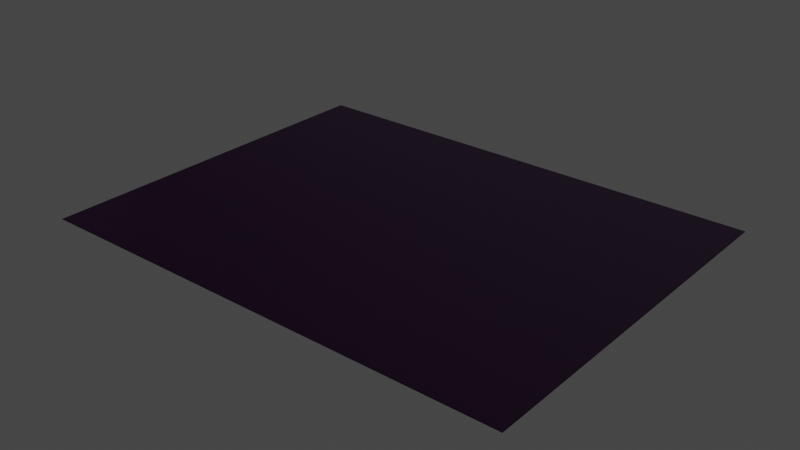 # Source: carpets.blend  (saved by Blender 3.1.7; exported with 4.5.12 LTS)
import bpy
from mathutils import Matrix  # noqa: F401  (used for matrix-valued properties, if any)

bpy.ops.wm.read_factory_settings(use_empty=True)
scene = bpy.context.scene
scene.name = 'Scene'

# ---- images (referenced by path relative to the original .blend; pixels are not part of the script)
import os
ASSET_DIR = os.environ.get("B2B_ASSET_DIR", "")  # directory of the original .blend (textures are referenced by path, not embedded)
HERE = os.path.dirname(os.path.abspath(__file__))  # packed textures are extracted next to this script under _unpacked/

def load_image(name, relpath, width, height, colorspace="sRGB"):
    """Load a texture the original file referenced (path relative to the .blend, or extracted next to this script)."""
    p = next((c for c in (os.path.join(HERE, relpath), os.path.join(ASSET_DIR, relpath)) if relpath and os.path.exists(c)), "")
    if p:
        img = bpy.data.images.load(p, check_existing=True)
        img.name = name
    else:  # same state as the original file: an image datablock whose file is absent (Cycles renders it pink)
        img = bpy.data.images.new(name, width, height)
        img.source = "FILE"
        img.filepath = "//" + (relpath or name)
    img.colorspace_settings.name = colorspace
    return img
img_red_int_carpet_df_texture_dds = load_image('red_int_carpet_df.texture.dds', 'red_int_carpet_df.texture.dds', 1024, 1024, 'sRGB')
img_red_int_blank_nm_texture_dds = load_image('red_int_blank_nm.texture.dds', 'red_int_blank_nm.texture.dds', 1024, 1024, 'Non-Color')

# ---- materials (node trees are filled in below, after node groups)
mat_mat_int_carpet = bpy.data.materials.new('mat_int_carpet')
mat_mat_int_carpet.use_backface_culling = True
mat_mat_int_carpet.use_transparent_shadow = False

# ---- node groups
ng_pd2_df_nm_vtxcol = bpy.data.node_groups.new('PD2 DF:NM:VtxCol', 'ShaderNodeTree')
_s = ng_pd2_df_nm_vtxcol.interface.new_socket(name='BSDF Mat.', in_out='OUTPUT', socket_type='NodeSocketShader')
_s = ng_pd2_df_nm_vtxcol.interface.new_socket(name='DF Color (sRGB)', in_out='INPUT', socket_type='NodeSocketColor')
_s = ng_pd2_df_nm_vtxcol.interface.new_socket(name='DF Alpha (sRGB)', in_out='INPUT', socket_type='NodeSocketFloat')
_s.subtype = 'FACTOR'
_s = ng_pd2_df_nm_vtxcol.interface.new_socket(name='NM Color (Linear)', in_out='INPUT', socket_type='NodeSocketColor')
_s.default_value = (0.5, 0.5, 0.5, 1.0)
_s = ng_pd2_df_nm_vtxcol.interface.new_socket(name='NM Alpha (Linear)', in_out='INPUT', socket_type='NodeSocketFloat')
_s.subtype = 'FACTOR'
_s = ng_pd2_df_nm_vtxcol.interface.new_socket(name='Vertex Col. Color', in_out='INPUT', socket_type='NodeSocketColor')
_N = ng_pd2_df_nm_vtxcol.nodes; _L = ng_pd2_df_nm_vtxcol.links
n0 = _N.new('NodeGroupOutput'); n0.name = 'Group Output'; n0.location = (1220, -20)
n1 = _N.new('ShaderNodeBsdfPrincipled'); n1.name = 'Principled BSDF'; n1.location = (940, 0)
n1.distribution = 'GGX'
n1.subsurface_method = 'BURLEY'
n1.inputs[1].default_value = 0.5
n1.inputs[3].default_value = 1.45
n1.inputs[27].default_value = (0.0, 0.0, 0.0, 1.0)
n1.inputs[28].default_value = 1.0
n2 = _N.new('ShaderNodeMix'); n2.name = 'Mix.005'; n2.location = (380, 0)
n2.data_type = 'RGBA'
n2.blend_type = 'MULTIPLY'
n2.inputs[0].default_value = 1.0
n3 = _N.new('NodeGroupInput'); n3.name = 'PD2 DF:NM:VtxCol'; n3.location = (0, 0)
n3.label = 'PD2 DF:NM:VtxCol'
n3.width = 224
n4 = _N.new('ShaderNodeSeparateColor'); n4.name = 'Separate RGB'; n4.location = (280, -420)
n5 = _N.new('ShaderNodeCombineColor'); n5.name = 'Combine RGB'; n5.location = (440, -420)
n5.inputs[2].default_value = 1.0
n6 = _N.new('ShaderNodeNormalMap'); n6.name = 'Normal Map'; n6.location = (600, -420)
n6.width = 148
n7 = _N.new('ShaderNodeInvert'); n7.name = 'Invert'; n7.location = (380, -180)
n7.inputs[0].default_value = 0.666
_L.new(n4.outputs[0], n5.inputs[1])
_L.new(n5.outputs[0], n6.inputs[1])
_L.new(n2.outputs[2], n1.inputs[0])
_L.new(n6.outputs[0], n1.inputs[5])
_L.new(n1.outputs[0], n0.inputs[0])
_L.new(n3.outputs[4], n2.inputs[7])
_L.new(n3.outputs[1], n1.inputs[13])
_L.new(n3.outputs[0], n2.inputs[6])
_L.new(n3.outputs[2], n4.inputs[0])
_L.new(n3.outputs[3], n5.inputs[0])
_L.new(n7.outputs[0], n1.inputs[2])
_L.new(n3.outputs[1], n7.inputs[1])
n0.is_active_output = True

# ---- material node trees
mat_mat_int_carpet.use_nodes = True; mat_mat_int_carpet.node_tree.nodes.clear()
_N = mat_mat_int_carpet.node_tree.nodes; _L = mat_mat_int_carpet.node_tree.links
n0 = _N.new('ShaderNodeOutputMaterial'); n0.name = 'Material Output'; n0.location = (320, 270)
n1 = _N.new('ShaderNodeGroup'); n1.name = 'Group'; n1.location = (99, 279)
n1.node_tree = ng_pd2_df_nm_vtxcol
n2 = _N.new('ShaderNodeTexImage'); n2.name = 'Image Texture'; n2.location = (-258, 318)
n2.image = img_red_int_carpet_df_texture_dds
n3 = _N.new('ShaderNodeVertexColor'); n3.name = 'Vertex Color'; n3.location = (141, 6)
n4 = _N.new('ShaderNodeTexImage'); n4.name = 'Image Texture.001'; n4.location = (-260, 49)
n4.image = img_red_int_blank_nm_texture_dds
_L.new(n1.outputs[0], n0.inputs[0])
_L.new(n2.outputs[0], n1.inputs[0])
_L.new(n2.outputs[1], n1.inputs[1])
_L.new(n4.outputs[0], n1.inputs[2])
_L.new(n4.outputs[1], n1.inputs[3])
_L.new(n3.outputs[0], n1.inputs[4])
n0.is_active_output = True

# ---- world
world_world = bpy.data.worlds.new('World'); scene.world = world_world
world_world.use_nodes = True; world_world.node_tree.nodes.clear()
_N = world_world.node_tree.nodes; _L = world_world.node_tree.links
n0 = _N.new('ShaderNodeOutputWorld'); n0.name = 'World Output'; n0.location = (300, 300)
n1 = _N.new('ShaderNodeBackground'); n1.name = 'Background'; n1.location = (10, 300)
n1.inputs[0].default_value = (0.05088, 0.05088, 0.05088, 1.0)
_L.new(n1.outputs[0], n0.inputs[0])
n0.is_active_output = True
world_world.color = (0.05088, 0.05088, 0.05088)
world_world.use_sun_shadow = False
world_world.sun_shadow_jitter_overblur = 0.0

# ---- meshes
me_g_g = bpy.data.meshes.new('g_g')
me_g_g.from_pydata([(-1.49e-08, -10.75, 0.0), (-14.0, -10.75, 0.0), (-14.0, 0.0, 0.0), (-1.49e-08, 0.0, 0.0), (-0.02, -10.73, 0.01), (-13.98, -10.73, 0.01), (-0.02, -0.02, 0.01), (-13.98, -0.02, 0.01)], [], [(4, 6, 7, 5), (4, 5, 1, 0), (6, 4, 0, 3), (7, 6, 3, 2), (5, 7, 2, 1)])
me_g_g.polygons.foreach_set('use_smooth', [True] * 5)
_uv = me_g_g.uv_layers.new(name='UVMap')
_uv.uv.foreach_set('vector', [3.99, -2.177, 3.99, 3.178, -2.99, 3.178, -2.99, -2.177, 3.99, -2.177, -2.99, -2.177, -3.0, -2.188, 4.0, -2.188, 3.99, 3.178, 3.99, -2.177, 4.0, -2.188, 4.0, 3.188, -2.99, 3.178, 3.99, 3.178, 4.0, 3.188, -3.0, 3.188, -2.99, -2.177, -2.99, 3.178, -3.0, 3.188, -3.0, -2.188])
_ca = me_g_g.color_attributes.new('Col', 'BYTE_COLOR', 'CORNER')
_ca.data.foreach_set('color', [0.03071, 0.03689, 0.04231, 1.0, 0.03071, 0.03689, 0.04231, 1.0, 0.03071, 0.03689, 0.04231, 1.0, 0.03071, 0.03689, 0.04231, 1.0, 0.03071, 0.03689, 0.04231, 1.0, 0.03071, 0.03689, 0.04231, 1.0, 0.005182, 0.006049, 0.006995, 1.0, 0.005182, 0.006049, 0.006995, 1.0, 0.03071, 0.03689, 0.04231, 1.0, 0.03071, 0.03689, 0.04231, 1.0, 0.005182, 0.006049, 0.006995, 1.0, 0.005182, 0.006049, 0.006995, 1.0, 0.03071, 0.03689, 0.04231, 1.0, 0.03071, 0.03689, 0.04231, 1.0, 0.005182, 0.006049, 0.006995, 1.0, 0.005182, 0.006049, 0.006995, 1.0, 0.03071, 0.03689, 0.04231, 1.0, 0.03071, 0.03689, 0.04231, 1.0, 0.005182, 0.006049, 0.006995, 1.0, 0.005182, 0.006049, 0.006995, 1.0])
me_g_g.materials.append(mat_mat_int_carpet)
me_g_g.use_remesh_fix_poles = True
me_g_g.use_remesh_preserve_attributes = False
me_g_g.use_paint_bone_selection = False
me_g_g.use_paint_mask_vertex = True
me_g_g.update()
me_g_g.normals_split_custom_set([tuple(v) for v in zip(*[iter([0.1753, -0.1753, 0.9688, 0.1753, 0.1753, 0.9688, -0.1753, 0.1753, 0.9688, -0.1753, -0.1753, 0.9688, 0.1753, -0.1753, 0.9688, -0.1753, -0.1753, 0.9688, -0.2357, -0.2357, 0.9428, 0.2357, -0.2357, 0.9428, 0.1753, 0.1753, 0.9688, 0.1753, -0.1753, 0.9688, 0.2357, -0.2357, 0.9428, 0.2357, 0.2357, 0.9428, -0.1753, 0.1753, 0.9688, 0.1753, 0.1753, 0.9688, 0.2357, 0.2357, 0.9428, -0.2357, 0.2357, 0.9428, -0.1753, -0.1753, 0.9688, -0.1753, 0.1753, 0.9688, -0.2357, 0.2357, 0.9428, -0.2357, -0.2357, 0.9428])] * 3)])

# ---- objects
ob_g_g = bpy.data.objects.new('g_g', me_g_g)
ob_rp_root = bpy.data.objects.new('rp_root', None)

# ---- transforms, parenting, visibility, modifiers, constraints
ob_g_g.parent = ob_rp_root
ob_g_g.location = (0.0, 0.0, 0.0)
ob_g_g.rotation_mode = 'QUATERNION'
ob_g_g.rotation_quaternion = (1.0, 0.0, 0.0, 0.0)
_m = ob_g_g.modifiers.new('EdgeSplit', 'EDGE_SPLIT')
_m.use_edge_angle = False
_m = ob_g_g.modifiers.new('WeightedNormal', 'WEIGHTED_NORMAL')
_m.use_face_influence = True
_m = ob_g_g.modifiers.new('Triangulate', 'TRIANGULATE')
_m.keep_custom_normals = True
ob_rp_root.location = (0.0, 0.0, 0.0)

# ---- collection membership
scene.collection.objects.link(ob_g_g)
scene.collection.objects.link(ob_rp_root)

# ---- scene / render settings (as saved in the file)
scene.frame_start = 1; scene.frame_end = 250; scene.frame_set(1)
scene.render.engine = 'BLENDER_EEVEE_NEXT'
scene.cycles.use_denoising = False
scene.cycles.samples = 128
scene.cycles.sampling_pattern = 'TABULATED_SOBOL'
scene.cycles.use_adaptive_sampling = False
scene.cycles.use_light_tree = False
scene.eevee.use_gtao = True
scene.view_settings.view_transform = 'Filmic'
bpy.context.view_layer.update()

# ---- added for rendering (the .blend has no active camera and no usable light): camera, sun
cam_auto = bpy.data.cameras.new('AutoCamera')
cam_auto.lens = 50.0
cam_auto.sensor_width = 36.0
cam_auto.clip_end = 1000.0
ob_auto_camera = bpy.data.objects.new('AutoCamera', cam_auto)
scene.collection.objects.link(ob_auto_camera)
ob_auto_camera.location = (9.33127, -24.9725, 13.07)
ob_auto_camera.rotation_euler = (1.09748, -7.21219e-08, 0.694738)
scene.camera = ob_auto_camera
light_auto_sun = bpy.data.lights.new('AutoSun', 'SUN')
light_auto_sun.energy = 3.0
light_auto_sun.angle = 0.0523599
ob_auto_sun = bpy.data.objects.new('AutoSun', light_auto_sun)
scene.collection.objects.link(ob_auto_sun)
ob_auto_sun.rotation_euler = (0.872665, 0.174533, 0.523599)
bpy.context.view_layer.update()
